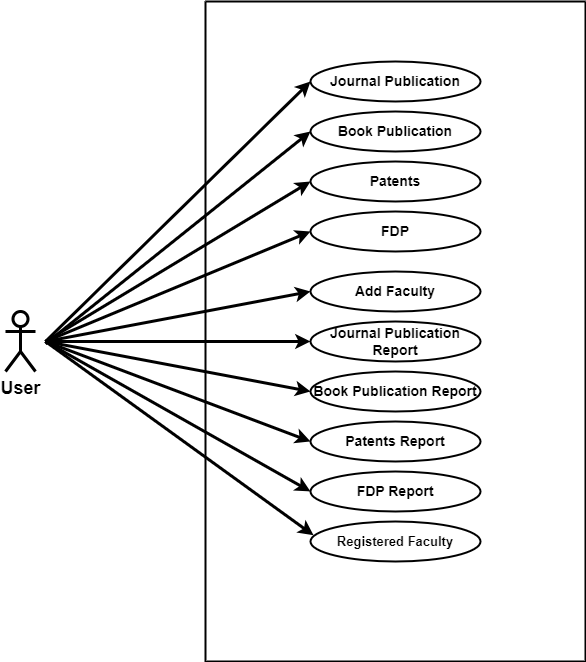

The diagram above was exported from draw.io. Its source (the exported page's mxGraphModel, read from the mxfile embedded in the PNG):
<mxGraphModel dx="1050" dy="569" grid="1" gridSize="10" guides="1" tooltips="1" connect="1" arrows="1" fold="1" page="1" pageScale="1" pageWidth="827" pageHeight="1169" math="0" shadow="0">
  <root>
    <mxCell id="0" />
    <mxCell id="1" parent="0" />
    <mxCell id="_wDsnqPTVLH88-gzVB9m-22" value="&lt;b&gt;&lt;font style=&quot;font-size: 18px;&quot;&gt;User&lt;/font&gt;&lt;/b&gt;" style="shape=umlActor;verticalLabelPosition=bottom;verticalAlign=top;html=1;outlineConnect=0;strokeWidth=3;" vertex="1" parent="1">
      <mxGeometry x="130" y="360" width="30" height="60" as="geometry" />
    </mxCell>
    <mxCell id="_wDsnqPTVLH88-gzVB9m-28" value="" style="swimlane;startSize=0;strokeWidth=2;" vertex="1" parent="1">
      <mxGeometry x="330" y="50" width="380" height="660" as="geometry" />
    </mxCell>
    <mxCell id="_wDsnqPTVLH88-gzVB9m-29" value="&lt;b&gt;&lt;font style=&quot;font-size: 14px;&quot;&gt;Journal Publication Report&lt;/font&gt;&lt;/b&gt;" style="ellipse;whiteSpace=wrap;html=1;strokeWidth=2;" vertex="1" parent="_wDsnqPTVLH88-gzVB9m-28">
      <mxGeometry x="105" y="320" width="170" height="40" as="geometry" />
    </mxCell>
    <mxCell id="_wDsnqPTVLH88-gzVB9m-30" value="&lt;font style=&quot;font-size: 14px;&quot;&gt;&lt;b&gt;Book Publication Report&lt;/b&gt;&lt;/font&gt;" style="ellipse;whiteSpace=wrap;html=1;strokeWidth=2;" vertex="1" parent="_wDsnqPTVLH88-gzVB9m-28">
      <mxGeometry x="105" y="370" width="170" height="40" as="geometry" />
    </mxCell>
    <mxCell id="_wDsnqPTVLH88-gzVB9m-31" value="&lt;b&gt;&lt;font style=&quot;font-size: 14px;&quot;&gt;Patents Report&lt;/font&gt;&lt;/b&gt;" style="ellipse;whiteSpace=wrap;html=1;strokeWidth=2;" vertex="1" parent="_wDsnqPTVLH88-gzVB9m-28">
      <mxGeometry x="105" y="420" width="170" height="40" as="geometry" />
    </mxCell>
    <mxCell id="_wDsnqPTVLH88-gzVB9m-32" value="&lt;b&gt;&lt;font style=&quot;font-size: 14px;&quot;&gt;FDP Report&lt;/font&gt;&lt;/b&gt;" style="ellipse;whiteSpace=wrap;html=1;strokeWidth=2;" vertex="1" parent="_wDsnqPTVLH88-gzVB9m-28">
      <mxGeometry x="105" y="470" width="170" height="40" as="geometry" />
    </mxCell>
    <mxCell id="_wDsnqPTVLH88-gzVB9m-33" value="&lt;b&gt;&lt;font style=&quot;font-size: 13px;&quot;&gt;Registered Faculty&lt;/font&gt;&lt;/b&gt;" style="ellipse;whiteSpace=wrap;html=1;strokeWidth=2;" vertex="1" parent="_wDsnqPTVLH88-gzVB9m-28">
      <mxGeometry x="105" y="520" width="170" height="40" as="geometry" />
    </mxCell>
    <mxCell id="_wDsnqPTVLH88-gzVB9m-27" value="&lt;b&gt;&lt;font style=&quot;font-size: 14px;&quot;&gt;FDP&lt;/font&gt;&lt;/b&gt;" style="ellipse;whiteSpace=wrap;html=1;strokeWidth=2;" vertex="1" parent="_wDsnqPTVLH88-gzVB9m-28">
      <mxGeometry x="105" y="210" width="170" height="40" as="geometry" />
    </mxCell>
    <mxCell id="_wDsnqPTVLH88-gzVB9m-25" value="&lt;font style=&quot;font-size: 14px;&quot;&gt;&lt;b&gt;Add Faculty&lt;/b&gt;&lt;/font&gt;" style="ellipse;whiteSpace=wrap;html=1;strokeWidth=2;" vertex="1" parent="_wDsnqPTVLH88-gzVB9m-28">
      <mxGeometry x="105" y="270" width="170" height="40" as="geometry" />
    </mxCell>
    <mxCell id="_wDsnqPTVLH88-gzVB9m-26" value="&lt;b&gt;&lt;font style=&quot;font-size: 14px;&quot;&gt;Patents&lt;/font&gt;&lt;/b&gt;" style="ellipse;whiteSpace=wrap;html=1;strokeWidth=2;" vertex="1" parent="_wDsnqPTVLH88-gzVB9m-28">
      <mxGeometry x="105" y="160" width="170" height="40" as="geometry" />
    </mxCell>
    <mxCell id="_wDsnqPTVLH88-gzVB9m-24" value="&lt;b&gt;&lt;font style=&quot;font-size: 14px;&quot;&gt;Book Publication&lt;/font&gt;&lt;/b&gt;" style="ellipse;whiteSpace=wrap;html=1;strokeWidth=2;" vertex="1" parent="_wDsnqPTVLH88-gzVB9m-28">
      <mxGeometry x="105" y="110" width="170" height="40" as="geometry" />
    </mxCell>
    <mxCell id="_wDsnqPTVLH88-gzVB9m-18" value="&lt;b&gt;&lt;font style=&quot;font-size: 14px;&quot;&gt;Journal Publication&lt;/font&gt;&lt;/b&gt;" style="ellipse;whiteSpace=wrap;html=1;strokeWidth=2;" vertex="1" parent="_wDsnqPTVLH88-gzVB9m-28">
      <mxGeometry x="105" y="60" width="170" height="40" as="geometry" />
    </mxCell>
    <mxCell id="_wDsnqPTVLH88-gzVB9m-42" value="" style="endArrow=classic;html=1;rounded=0;strokeWidth=3;entryX=0;entryY=0.5;entryDx=0;entryDy=0;" edge="1" parent="_wDsnqPTVLH88-gzVB9m-28" target="_wDsnqPTVLH88-gzVB9m-24">
      <mxGeometry width="50" height="50" relative="1" as="geometry">
        <mxPoint x="-160" y="342.29" as="sourcePoint" />
        <mxPoint y="337.71857142857147" as="targetPoint" />
      </mxGeometry>
    </mxCell>
    <mxCell id="_wDsnqPTVLH88-gzVB9m-40" value="" style="endArrow=classic;html=1;rounded=0;strokeWidth=3;entryX=0;entryY=0.5;entryDx=0;entryDy=0;" edge="1" parent="1" target="_wDsnqPTVLH88-gzVB9m-29">
      <mxGeometry width="50" height="50" relative="1" as="geometry">
        <mxPoint x="170" y="390" as="sourcePoint" />
        <mxPoint x="260" y="420" as="targetPoint" />
      </mxGeometry>
    </mxCell>
    <mxCell id="_wDsnqPTVLH88-gzVB9m-41" value="" style="endArrow=classic;html=1;rounded=0;strokeWidth=3;entryX=0;entryY=0.5;entryDx=0;entryDy=0;" edge="1" parent="1" target="_wDsnqPTVLH88-gzVB9m-27">
      <mxGeometry width="50" height="50" relative="1" as="geometry">
        <mxPoint x="170" y="390" as="sourcePoint" />
        <mxPoint x="240" y="380" as="targetPoint" />
      </mxGeometry>
    </mxCell>
    <mxCell id="_wDsnqPTVLH88-gzVB9m-43" value="" style="endArrow=classic;html=1;rounded=0;strokeWidth=3;entryX=0;entryY=0.5;entryDx=0;entryDy=0;" edge="1" parent="1" target="_wDsnqPTVLH88-gzVB9m-18">
      <mxGeometry width="50" height="50" relative="1" as="geometry">
        <mxPoint x="170" y="390" as="sourcePoint" />
        <mxPoint x="220" y="340" as="targetPoint" />
      </mxGeometry>
    </mxCell>
    <mxCell id="_wDsnqPTVLH88-gzVB9m-44" value="" style="endArrow=classic;html=1;rounded=0;strokeWidth=3;entryX=0;entryY=0.5;entryDx=0;entryDy=0;" edge="1" parent="1" target="_wDsnqPTVLH88-gzVB9m-26">
      <mxGeometry width="50" height="50" relative="1" as="geometry">
        <mxPoint x="170" y="390" as="sourcePoint" />
        <mxPoint x="290" y="360" as="targetPoint" />
      </mxGeometry>
    </mxCell>
    <mxCell id="_wDsnqPTVLH88-gzVB9m-45" value="" style="endArrow=classic;html=1;rounded=0;strokeWidth=3;entryX=0;entryY=0.5;entryDx=0;entryDy=0;" edge="1" parent="1" target="_wDsnqPTVLH88-gzVB9m-25">
      <mxGeometry width="50" height="50" relative="1" as="geometry">
        <mxPoint x="170" y="390" as="sourcePoint" />
        <mxPoint x="280" y="430" as="targetPoint" />
      </mxGeometry>
    </mxCell>
    <mxCell id="_wDsnqPTVLH88-gzVB9m-46" value="" style="endArrow=classic;html=1;rounded=0;strokeWidth=3;entryX=0;entryY=0.5;entryDx=0;entryDy=0;" edge="1" parent="1" target="_wDsnqPTVLH88-gzVB9m-30">
      <mxGeometry width="50" height="50" relative="1" as="geometry">
        <mxPoint x="170" y="390" as="sourcePoint" />
        <mxPoint x="230" y="420" as="targetPoint" />
      </mxGeometry>
    </mxCell>
    <mxCell id="_wDsnqPTVLH88-gzVB9m-47" value="" style="endArrow=classic;html=1;rounded=0;strokeWidth=3;entryX=0;entryY=0.5;entryDx=0;entryDy=0;" edge="1" parent="1" target="_wDsnqPTVLH88-gzVB9m-31">
      <mxGeometry width="50" height="50" relative="1" as="geometry">
        <mxPoint x="170" y="390" as="sourcePoint" />
        <mxPoint x="230" y="420" as="targetPoint" />
      </mxGeometry>
    </mxCell>
    <mxCell id="_wDsnqPTVLH88-gzVB9m-48" value="" style="endArrow=classic;html=1;rounded=0;strokeWidth=3;entryX=0.018;entryY=0.345;entryDx=0;entryDy=0;entryPerimeter=0;" edge="1" parent="1" target="_wDsnqPTVLH88-gzVB9m-33">
      <mxGeometry width="50" height="50" relative="1" as="geometry">
        <mxPoint x="170" y="390" as="sourcePoint" />
        <mxPoint x="210" y="450" as="targetPoint" />
      </mxGeometry>
    </mxCell>
    <mxCell id="_wDsnqPTVLH88-gzVB9m-49" value="" style="endArrow=classic;html=1;rounded=0;strokeWidth=3;entryX=0;entryY=0.5;entryDx=0;entryDy=0;" edge="1" parent="1" target="_wDsnqPTVLH88-gzVB9m-32">
      <mxGeometry width="50" height="50" relative="1" as="geometry">
        <mxPoint x="170" y="390" as="sourcePoint" />
        <mxPoint x="230" y="420" as="targetPoint" />
      </mxGeometry>
    </mxCell>
  </root>
</mxGraphModel>